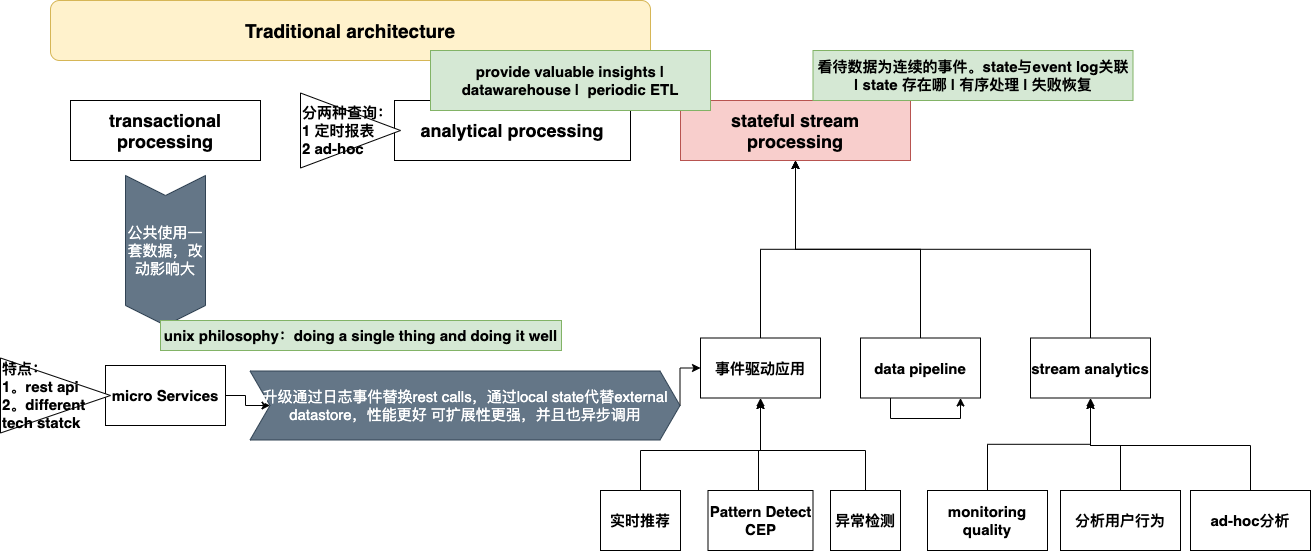

The diagram above was exported from draw.io. Its source (the exported page's mxGraphModel, read from the mxfile embedded in the PNG):
<mxGraphModel dx="1613" dy="369" grid="1" gridSize="10" guides="1" tooltips="1" connect="1" arrows="1" fold="1" page="1" pageScale="1" pageWidth="827" pageHeight="1169" math="0" shadow="0">
  <root>
    <mxCell id="0" />
    <mxCell id="1" parent="0" />
    <mxCell id="80hsQc_ejbRh3iHUxNem-2" value="" style="edgeStyle=orthogonalEdgeStyle;rounded=0;orthogonalLoop=1;jettySize=auto;html=1;exitX=0.5;exitY=0;exitDx=0;exitDy=0;" parent="1" source="80hsQc_ejbRh3iHUxNem-1" target="n4PFalju8tYidl4Ssa46-14" edge="1">
      <mxGeometry relative="1" as="geometry">
        <Array as="points">
          <mxPoint x="540" y="640" />
          <mxPoint x="660" y="640" />
        </Array>
      </mxGeometry>
    </mxCell>
    <mxCell id="n4PFalju8tYidl4Ssa46-1" value="&lt;b&gt;&lt;font style=&quot;font-size: 19px&quot;&gt;Traditional architecture&lt;/font&gt;&lt;/b&gt;" style="rounded=1;whiteSpace=wrap;html=1;fillColor=#fff2cc;strokeColor=#d6b656;" parent="1" vertex="1">
      <mxGeometry x="-50" y="190" width="600" height="60" as="geometry" />
    </mxCell>
    <mxCell id="n4PFalju8tYidl4Ssa46-2" value="transactional processing" style="rounded=0;whiteSpace=wrap;html=1;fontSize=18;fontStyle=1" parent="1" vertex="1">
      <mxGeometry x="-30" y="290" width="190" height="60" as="geometry" />
    </mxCell>
    <mxCell id="n4PFalju8tYidl4Ssa46-3" value="analytical processing" style="rounded=0;whiteSpace=wrap;html=1;fontSize=18;fontStyle=1" parent="1" vertex="1">
      <mxGeometry x="294" y="290" width="236" height="60" as="geometry" />
    </mxCell>
    <mxCell id="n4PFalju8tYidl4Ssa46-4" value="&lt;font&gt;公共使用一套数据，改动影响大&lt;/font&gt;" style="shape=step;perimeter=stepPerimeter;whiteSpace=wrap;html=1;fixedSize=1;fontSize=15;rotation=90;fontFamily=Helvetica;flipV=0;flipH=0;textDirection=rtl;verticalAlign=middle;horizontal=0;fillColor=#647687;strokeColor=#314354;fontColor=#ffffff;" parent="1" vertex="1">
      <mxGeometry x="-10" y="400" width="150" height="80" as="geometry" />
    </mxCell>
    <mxCell id="80hsQc_ejbRh3iHUxNem-17" style="edgeStyle=orthogonalEdgeStyle;rounded=0;orthogonalLoop=1;jettySize=auto;html=1;exitX=1;exitY=0.5;exitDx=0;exitDy=0;entryX=1;entryY=0.5;entryDx=0;entryDy=0;fontSize=18;" parent="1" source="n4PFalju8tYidl4Ssa46-5" target="n4PFalju8tYidl4Ssa46-13" edge="1">
      <mxGeometry relative="1" as="geometry" />
    </mxCell>
    <mxCell id="n4PFalju8tYidl4Ssa46-5" value="micro Services" style="rounded=0;whiteSpace=wrap;html=1;fontSize=15;fontStyle=1" parent="1" vertex="1">
      <mxGeometry x="5" y="555" width="120" height="60" as="geometry" />
    </mxCell>
    <mxCell id="n4PFalju8tYidl4Ssa46-7" value="unix philosophy：doing a single thing and doing it well" style="text;html=1;strokeColor=#82b366;fillColor=#d5e8d4;align=center;verticalAlign=middle;whiteSpace=wrap;rounded=0;fontFamily=Helvetica;fontSize=15;fontStyle=1;" parent="1" vertex="1">
      <mxGeometry x="60" y="510" width="401" height="30" as="geometry" />
    </mxCell>
    <mxCell id="n4PFalju8tYidl4Ssa46-8" value="&lt;span&gt;特点：&lt;/span&gt;&lt;br&gt;1。rest api&lt;br style=&quot;font-size: 15px&quot;&gt;2。different tech statck" style="triangle;whiteSpace=wrap;html=1;fontFamily=Helvetica;fontSize=15;fontColor=#000000;verticalAlign=middle;align=left;fontStyle=1" parent="1" vertex="1">
      <mxGeometry x="-100" y="547.5" width="110" height="75" as="geometry" />
    </mxCell>
    <mxCell id="n4PFalju8tYidl4Ssa46-10" value="&lt;b&gt;分两种查询：&lt;br&gt;1 定时报表&lt;br&gt;2 ad-hoc&lt;br&gt;&lt;/b&gt;" style="triangle;whiteSpace=wrap;html=1;fontFamily=Helvetica;fontSize=15;fontColor=#000000;verticalAlign=middle;align=left;" parent="1" vertex="1">
      <mxGeometry x="200" y="282.5" width="100" height="75" as="geometry" />
    </mxCell>
    <mxCell id="n4PFalju8tYidl4Ssa46-11" value="stateful stream processing" style="rounded=0;whiteSpace=wrap;html=1;fontSize=18;fontStyle=1;fillColor=#f8cecc;strokeColor=#b85450;" parent="1" vertex="1">
      <mxGeometry x="580" y="290" width="230" height="60" as="geometry" />
    </mxCell>
    <mxCell id="n4PFalju8tYidl4Ssa46-12" value="看待数据为连续的事件。state与event log关联 | state 存在哪 | 有序处理 | 失败恢复" style="text;html=1;strokeColor=#82b366;fillColor=#d5e8d4;align=center;verticalAlign=middle;whiteSpace=wrap;rounded=0;fontFamily=Helvetica;fontSize=15;fontStyle=1;" parent="1" vertex="1">
      <mxGeometry x="712.5" y="240" width="320" height="50" as="geometry" />
    </mxCell>
    <mxCell id="80hsQc_ejbRh3iHUxNem-16" style="edgeStyle=orthogonalEdgeStyle;rounded=0;orthogonalLoop=1;jettySize=auto;html=1;exitX=0;exitY=0.5;exitDx=0;exitDy=0;entryX=0;entryY=0.5;entryDx=0;entryDy=0;fontSize=18;" parent="1" source="n4PFalju8tYidl4Ssa46-13" target="n4PFalju8tYidl4Ssa46-14" edge="1">
      <mxGeometry relative="1" as="geometry">
        <Array as="points">
          <mxPoint x="580" y="558" />
        </Array>
      </mxGeometry>
    </mxCell>
    <mxCell id="n4PFalju8tYidl4Ssa46-13" value="升级通过日志事件替换rest calls，通过local state代替external datastore，性能更好 可扩展性更强，并且也异步调用" style="shape=step;perimeter=stepPerimeter;whiteSpace=wrap;html=1;fixedSize=1;fontSize=15;rotation=90;fontFamily=Helvetica;flipV=1;flipH=0;textDirection=rtl;verticalAlign=middle;horizontal=0;direction=south;fillColor=#647687;strokeColor=#314354;fontColor=#ffffff;" parent="1" vertex="1">
      <mxGeometry x="330" y="380" width="69" height="430" as="geometry" />
    </mxCell>
    <mxCell id="n4PFalju8tYidl4Ssa46-15" style="edgeStyle=orthogonalEdgeStyle;rounded=0;orthogonalLoop=1;jettySize=auto;html=1;exitX=0.5;exitY=0;exitDx=0;exitDy=0;entryX=0.5;entryY=1;entryDx=0;entryDy=0;fontFamily=Helvetica;fontSize=15;fontColor=#000000;" parent="1" source="n4PFalju8tYidl4Ssa46-14" target="n4PFalju8tYidl4Ssa46-11" edge="1">
      <mxGeometry relative="1" as="geometry" />
    </mxCell>
    <mxCell id="n4PFalju8tYidl4Ssa46-14" value="事件驱动应用" style="rounded=0;whiteSpace=wrap;html=1;fontSize=15;fontStyle=1" parent="1" vertex="1">
      <mxGeometry x="600" y="527.5" width="120" height="60" as="geometry" />
    </mxCell>
    <mxCell id="80hsQc_ejbRh3iHUxNem-1" value="实时推荐" style="rounded=0;whiteSpace=wrap;html=1;fontSize=15;fontStyle=1" parent="1" vertex="1">
      <mxGeometry x="500" y="680" width="80" height="60" as="geometry" />
    </mxCell>
    <mxCell id="n4PFalju8tYidl4Ssa46-18" style="edgeStyle=orthogonalEdgeStyle;rounded=0;orthogonalLoop=1;jettySize=auto;html=1;exitX=0.5;exitY=0;exitDx=0;exitDy=0;entryX=0.5;entryY=1;entryDx=0;entryDy=0;fontFamily=Helvetica;fontSize=15;fontColor=#000000;" parent="1" source="n4PFalju8tYidl4Ssa46-16" target="n4PFalju8tYidl4Ssa46-11" edge="1">
      <mxGeometry relative="1" as="geometry" />
    </mxCell>
    <mxCell id="n4PFalju8tYidl4Ssa46-16" value="data pipeline" style="rounded=0;whiteSpace=wrap;html=1;fontSize=15;fontStyle=1" parent="1" vertex="1">
      <mxGeometry x="760" y="527.5" width="120" height="60" as="geometry" />
    </mxCell>
    <mxCell id="n4PFalju8tYidl4Ssa46-19" style="edgeStyle=orthogonalEdgeStyle;rounded=0;orthogonalLoop=1;jettySize=auto;html=1;exitX=0.5;exitY=0;exitDx=0;exitDy=0;entryX=0.5;entryY=1;entryDx=0;entryDy=0;fontFamily=Helvetica;fontSize=15;fontColor=#000000;" parent="1" source="n4PFalju8tYidl4Ssa46-17" target="n4PFalju8tYidl4Ssa46-11" edge="1">
      <mxGeometry relative="1" as="geometry" />
    </mxCell>
    <mxCell id="80hsQc_ejbRh3iHUxNem-8" value="" style="edgeStyle=orthogonalEdgeStyle;rounded=0;orthogonalLoop=1;jettySize=auto;html=1;" parent="1" source="80hsQc_ejbRh3iHUxNem-7" target="n4PFalju8tYidl4Ssa46-17" edge="1">
      <mxGeometry relative="1" as="geometry" />
    </mxCell>
    <mxCell id="n4PFalju8tYidl4Ssa46-17" value="stream analytics" style="rounded=0;whiteSpace=wrap;html=1;fontSize=15;fontStyle=1" parent="1" vertex="1">
      <mxGeometry x="930" y="527.5" width="120" height="60" as="geometry" />
    </mxCell>
    <mxCell id="80hsQc_ejbRh3iHUxNem-7" value="monitoring quality" style="rounded=0;whiteSpace=wrap;html=1;fontSize=15;fontStyle=1" parent="1" vertex="1">
      <mxGeometry x="827" y="680" width="120" height="60" as="geometry" />
    </mxCell>
    <mxCell id="80hsQc_ejbRh3iHUxNem-5" style="edgeStyle=orthogonalEdgeStyle;rounded=0;orthogonalLoop=1;jettySize=auto;html=1;exitX=0.5;exitY=0;exitDx=0;exitDy=0;" parent="1" source="80hsQc_ejbRh3iHUxNem-3" edge="1">
      <mxGeometry relative="1" as="geometry">
        <mxPoint x="660" y="590" as="targetPoint" />
        <Array as="points">
          <mxPoint x="658" y="640" />
          <mxPoint x="660" y="640" />
        </Array>
      </mxGeometry>
    </mxCell>
    <mxCell id="80hsQc_ejbRh3iHUxNem-3" value="Pattern Detect&lt;br&gt;CEP" style="rounded=0;whiteSpace=wrap;html=1;fontSize=15;fontStyle=1" parent="1" vertex="1">
      <mxGeometry x="607.5" y="680" width="105" height="60" as="geometry" />
    </mxCell>
    <mxCell id="80hsQc_ejbRh3iHUxNem-6" style="edgeStyle=orthogonalEdgeStyle;rounded=0;orthogonalLoop=1;jettySize=auto;html=1;exitX=0.5;exitY=0;exitDx=0;exitDy=0;" parent="1" source="80hsQc_ejbRh3iHUxNem-4" edge="1">
      <mxGeometry relative="1" as="geometry">
        <mxPoint x="660" y="590" as="targetPoint" />
        <Array as="points">
          <mxPoint x="765" y="640" />
          <mxPoint x="660" y="640" />
        </Array>
      </mxGeometry>
    </mxCell>
    <mxCell id="80hsQc_ejbRh3iHUxNem-4" value="异常检测" style="rounded=0;whiteSpace=wrap;html=1;fontSize=15;fontStyle=1" parent="1" vertex="1">
      <mxGeometry x="730" y="680" width="70" height="60" as="geometry" />
    </mxCell>
    <mxCell id="80hsQc_ejbRh3iHUxNem-12" style="edgeStyle=orthogonalEdgeStyle;rounded=0;orthogonalLoop=1;jettySize=auto;html=1;exitX=0.5;exitY=0;exitDx=0;exitDy=0;" parent="1" source="80hsQc_ejbRh3iHUxNem-9" edge="1">
      <mxGeometry relative="1" as="geometry">
        <mxPoint x="990" y="590" as="targetPoint" />
      </mxGeometry>
    </mxCell>
    <mxCell id="80hsQc_ejbRh3iHUxNem-9" value="分析用户行为" style="rounded=0;whiteSpace=wrap;html=1;fontSize=15;fontStyle=1" parent="1" vertex="1">
      <mxGeometry x="960" y="680" width="120" height="60" as="geometry" />
    </mxCell>
    <mxCell id="80hsQc_ejbRh3iHUxNem-13" style="edgeStyle=orthogonalEdgeStyle;rounded=0;orthogonalLoop=1;jettySize=auto;html=1;exitX=0.5;exitY=0;exitDx=0;exitDy=0;" parent="1" source="80hsQc_ejbRh3iHUxNem-10" edge="1">
      <mxGeometry relative="1" as="geometry">
        <mxPoint x="990" y="590" as="targetPoint" />
      </mxGeometry>
    </mxCell>
    <mxCell id="80hsQc_ejbRh3iHUxNem-10" value="ad-hoc分析" style="rounded=0;whiteSpace=wrap;html=1;fontSize=15;fontStyle=1" parent="1" vertex="1">
      <mxGeometry x="1090" y="680" width="120" height="60" as="geometry" />
    </mxCell>
    <mxCell id="80hsQc_ejbRh3iHUxNem-11" style="edgeStyle=orthogonalEdgeStyle;rounded=0;orthogonalLoop=1;jettySize=auto;html=1;exitX=0.25;exitY=1;exitDx=0;exitDy=0;" parent="1" source="n4PFalju8tYidl4Ssa46-16" target="n4PFalju8tYidl4Ssa46-16" edge="1">
      <mxGeometry relative="1" as="geometry">
        <Array as="points">
          <mxPoint x="790" y="608" />
          <mxPoint x="860" y="608" />
        </Array>
      </mxGeometry>
    </mxCell>
    <mxCell id="n4PFalju8tYidl4Ssa46-9" value="provide valuable insights | datawarehouse |&amp;nbsp; periodic ETL" style="text;html=1;strokeColor=#82b366;fillColor=#d5e8d4;align=center;verticalAlign=middle;whiteSpace=wrap;rounded=0;fontFamily=Helvetica;fontSize=15;fontStyle=1;" parent="1" vertex="1">
      <mxGeometry x="330" y="240" width="280" height="60" as="geometry" />
    </mxCell>
  </root>
</mxGraphModel>